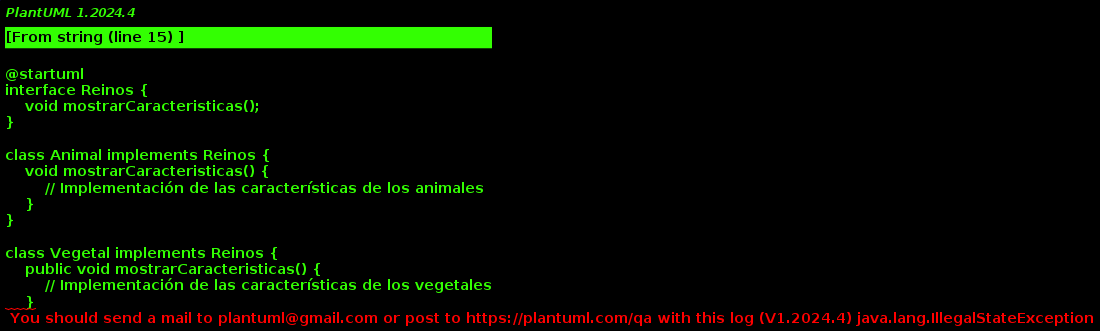

The diagram above was rendered by PlantUML. Its source (embedded in the PNG):
@startuml
interface Reinos {
    void mostrarCaracteristicas();
}

class Animal implements Reinos {
    void mostrarCaracteristicas() {
        // Implementación de las características de los animales
    }
}

class Vegetal implements Reinos {
    public void mostrarCaracteristicas() {
        // Implementación de las características de los vegetales
    }
}


class Fungi implements Reinos {
    void mostrarCaracteristicas() {
        // Implementación de las características de los hongos
    }
}

class Protoctista implements Reinos {
    void mostrarCaracteristicas() {
        // Implementación de las características de los protoctistas
    }
}

class Monera implements Reinos {
    void mostrarCaracteristicas() {
        // Implementación de las características de las moneras
    }
}

Reinos <|-- Animal
Reinos <|-- Vegetal
Reinos <|-- Fungi
Reinos <|-- Protoctista
Reinos <|-- Monera

@enduml